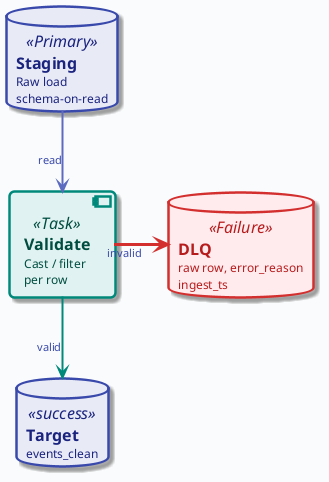

The diagram above was rendered by PlantUML. Its source (embedded in the PNG):
@startuml
'=================================================
' DLQ FLOW - Valid to target, invalid to DLQ
' Schema-on-read: bad rows do not kill batch
'=================================================

!include ../_template_styles.puml

left to right direction

database "**Staging**\n<size:12>Raw load</size>\n<size:12>schema-on-read</size>" as STG <<Primary>>

component "**Validate**\n<size:12>Cast / filter</size>\n<size:12>per row</size>" as VALID <<Task>>

database "**Target**\n<size:12>events_clean</size>" as TGT <<success>>

database "**DLQ**\n<size:12>raw row, error_reason</size>\n<size:12>ingest_ts</size>" as DLQ <<Failure>>

STG -right-> VALID : <size:11>read</size>
VALID -right[#00897B,thickness=2]-> TGT : <size:11>valid</size>
VALID -down[#D32F2F,thickness=3]-> DLQ : <size:11>invalid</size>

@enduml